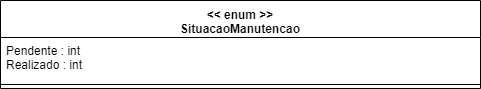

The diagram above was exported from draw.io. Its source (the exported page's mxGraphModel, read from the mxfile embedded in the PNG):
<mxGraphModel dx="984" dy="349" grid="1" gridSize="10" guides="1" tooltips="1" connect="1" arrows="1" fold="1" page="1" pageScale="1" pageWidth="1169" pageHeight="827" math="0" shadow="0">
  <root>
    <mxCell id="0" />
    <mxCell id="1" parent="0" />
    <mxCell id="QVzqmgC1aSP6FY4luHf9-1" value="&lt;&lt; enum &gt;&gt;&#10;SituacaoManutencao" style="swimlane;fontStyle=1;align=center;verticalAlign=top;childLayout=stackLayout;horizontal=1;startSize=37;horizontalStack=0;resizeParent=1;resizeParentMax=0;resizeLast=0;collapsible=1;marginBottom=0;" vertex="1" parent="1">
      <mxGeometry x="80" y="70" width="480" height="88" as="geometry" />
    </mxCell>
    <mxCell id="QVzqmgC1aSP6FY4luHf9-2" value="Pendente : int&#10;Realizado : int" style="text;strokeColor=none;fillColor=none;align=left;verticalAlign=top;spacingLeft=4;spacingRight=4;overflow=hidden;rotatable=0;points=[[0,0.5],[1,0.5]];portConstraint=eastwest;" vertex="1" parent="QVzqmgC1aSP6FY4luHf9-1">
      <mxGeometry y="37" width="480" height="43" as="geometry" />
    </mxCell>
    <mxCell id="QVzqmgC1aSP6FY4luHf9-3" value="" style="line;strokeWidth=1;fillColor=none;align=left;verticalAlign=middle;spacingTop=-1;spacingLeft=3;spacingRight=3;rotatable=0;labelPosition=right;points=[];portConstraint=eastwest;" vertex="1" parent="QVzqmgC1aSP6FY4luHf9-1">
      <mxGeometry y="80" width="480" height="8" as="geometry" />
    </mxCell>
  </root>
</mxGraphModel>